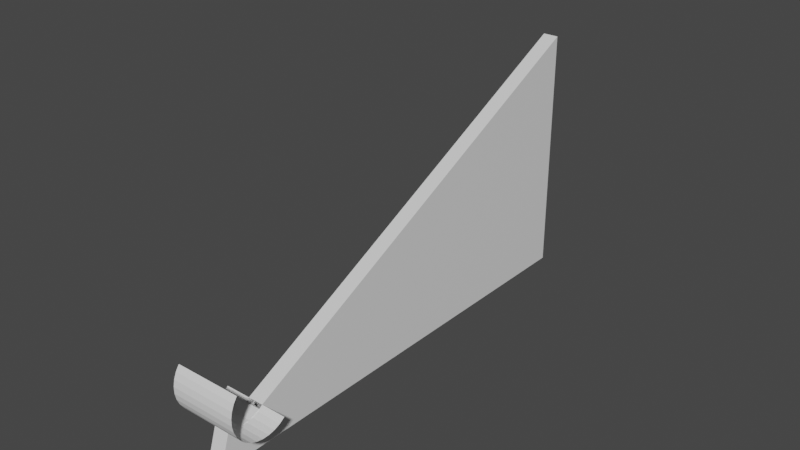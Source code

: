 # Source: curve-follow-test.blend  (saved by Blender 3.2.14; exported with 4.5.12 LTS)
import bpy
from mathutils import Matrix  # noqa: F401  (used for matrix-valued properties, if any)

bpy.ops.wm.read_factory_settings(use_empty=True)
scene = bpy.context.scene
scene.name = 'Scene'

# ---- collections
col_collection = bpy.data.collections.new('Collection'); scene.collection.children.link(col_collection)

# ---- materials (node trees are filled in below, after node groups)
mat_material = bpy.data.materials.new('Material')
mat_material.alpha_threshold = 0.0
mat_material.use_transparent_shadow = False
mat_material.line_color = (0.0, 0.0, 0.0, 1.0)

# ---- material node trees
mat_material.use_nodes = True; mat_material.node_tree.nodes.clear()
_N = mat_material.node_tree.nodes; _L = mat_material.node_tree.links
n0 = _N.new('ShaderNodeOutputMaterial'); n0.name = 'Material Output'; n0.location = (300, 300)
n1 = _N.new('ShaderNodeBsdfPrincipled'); n1.name = 'Principled BSDF'; n1.location = (10, 300)
n1.distribution = 'GGX'
n1.subsurface_method = 'RANDOM_WALK_SKIN'
n1.inputs[2].default_value = 0.4
n1.inputs[3].default_value = 1.45
n1.inputs[27].default_value = (0.0, 0.0, 0.0, 1.0)
n1.inputs[28].default_value = 1.0
_L.new(n1.outputs[0], n0.inputs[0])
n0.is_active_output = True

# ---- world
world_world = bpy.data.worlds.new('World'); scene.world = world_world
world_world.use_nodes = True; world_world.node_tree.nodes.clear()
_N = world_world.node_tree.nodes; _L = world_world.node_tree.links
n0 = _N.new('ShaderNodeOutputWorld'); n0.name = 'World Output'; n0.location = (300, 300)
n1 = _N.new('ShaderNodeBackground'); n1.name = 'Background'; n1.location = (10, 300)
n1.inputs[0].default_value = (0.05088, 0.05088, 0.05088, 1.0)
_L.new(n1.outputs[0], n0.inputs[0])
n0.is_active_output = True
world_world.color = (0.05088, 0.05088, 0.05088)
world_world.use_sun_shadow = False
world_world.sun_shadow_jitter_overblur = 0.0

# ---- meshes
me_cube = bpy.data.meshes.new('Cube')
me_cube.from_pydata([(1.0, 51.54, 25.95), (1.0, 51.54, -6.052), (1.0, -8.46, -4.052), (1.0, -8.46, -6.052), (-1.0, 51.54, 25.95), (-1.0, 51.54, -6.052), (-1.0, -8.46, -4.052), (-1.0, -8.46, -6.052), (0.6667, -8.46, -4.052), (0.3333, -8.46, -4.052), (-3.291e-08, -8.46, -4.052), (-0.3333, -8.46, -4.052), (-0.6667, -8.46, -4.052), (1.0, 41.54, 20.95), (1.0, 31.54, 15.95), (1.0, 21.54, 10.95), (1.0, 11.54, 5.948), (1.0, 1.54, 0.9478), (-1.0, 1.54, 0.9478), (-1.0, 11.54, 5.948), (-1.0, 21.54, 10.95), (-1.0, 31.54, 15.95), (-1.0, 41.54, 20.95), (-0.6667, 51.54, 25.95), (-0.3333, 51.54, 25.95), (2.669e-08, 51.54, 25.95), (0.3333, 51.54, 25.95), (0.6667, 51.54, 25.95), (0.6667, 41.54, 20.95), (0.6667, 31.54, 15.95), (0.6667, 21.54, 10.95), (0.6667, 11.54, 5.948), (0.6667, 1.54, 0.9478), (0.3333, 41.54, 20.95), (0.3333, 31.54, 15.95), (0.3333, 21.54, 10.95), (0.3333, 11.54, 5.948), (0.3333, 1.54, 0.9478), (1.676e-08, 41.54, 20.95), (6.822e-09, 31.54, 15.95), (-3.113e-09, 21.54, 10.95), (-1.305e-08, 11.54, 5.948), (-2.298e-08, 1.54, 0.9478), (-0.3333, 41.54, 20.95), (-0.3333, 31.54, 15.95), (-0.3333, 21.54, 10.95), (-0.3333, 11.54, 5.948), (-0.3333, 1.54, 0.9478), (-0.6667, 41.54, 20.95), (-0.6667, 31.54, 15.95), (-0.6667, 21.54, 10.95), (-0.6667, 11.54, 5.948), (-0.6667, 1.54, 0.9478), (-0.7143, -8.46, -4.052), (-0.7619, -8.46, -4.052), (-0.8095, -8.46, -4.052), (-0.8571, -8.46, -4.052), (-0.9048, -8.46, -4.052), (-0.9524, -8.46, -4.052), (1.0, 0.1119, 0.2335), (1.0, -1.317, -0.4808), (1.0, -2.745, -1.195), (1.0, -4.174, -1.909), (1.0, -5.602, -2.624), (1.0, -7.031, -3.338), (0.9524, -8.46, -4.052), (0.9048, -8.46, -4.052), (0.8571, -8.46, -4.052), (0.8095, -8.46, -4.052), (0.7619, -8.46, -4.052), (0.7143, -8.46, -4.052), (0.619, -8.46, -4.052), (0.5714, -8.46, -4.052), (0.5238, -8.46, -4.052), (0.4762, -8.46, -4.052), (0.4286, -8.46, -4.052), (0.381, -8.46, -4.052), (0.2857, -8.46, -4.052), (0.2381, -8.46, -4.052), (0.1905, -8.46, -4.052), (0.1429, -8.46, -4.052), (0.09524, -8.46, -4.052), (0.04762, -8.46, -4.052), (-0.04762, -8.46, -4.052), (-0.09524, -8.46, -4.052), (-0.1429, -8.46, -4.052), (-0.1905, -8.46, -4.052), (-0.2381, -8.46, -4.052), (-0.2857, -8.46, -4.052), (-0.381, -8.46, -4.052), (-0.4286, -8.46, -4.052), (-0.4762, -8.46, -4.052), (-0.5238, -8.46, -4.052), (-0.5714, -8.46, -4.052), (-0.619, -8.46, -4.052), (-1.0, -7.031, -3.338), (-1.0, -5.602, -2.624), (-1.0, -4.174, -1.909), (-1.0, -2.745, -1.195), (-1.0, -1.317, -0.4808), (-1.0, 0.1119, 0.2335), (0.6667, 0.1119, 0.2335), (0.6667, -1.317, -0.4808), (0.6667, -2.745, -1.195), (0.6667, -4.174, -1.909), (0.6667, -5.602, -2.624), (0.6667, -7.031, -3.338), (0.3333, 0.1119, 0.2335), (0.3333, -1.317, -0.4808), (0.3333, -2.745, -1.195), (0.3333, -4.174, -1.909), (0.3333, -5.602, -2.624), (0.3333, -7.031, -3.338), (-2.44e-08, 0.1119, 0.2335), (-2.582e-08, -1.317, -0.4808), (-2.724e-08, -2.745, -1.195), (-2.866e-08, -4.174, -1.909), (-3.008e-08, -5.602, -2.624), (-3.15e-08, -7.031, -3.338), (-0.3333, 0.1119, 0.2335), (-0.3333, -1.317, -0.4808), (-0.3333, -2.745, -1.195), (-0.3333, -4.174, -1.909), (-0.3333, -5.602, -2.624), (-0.3333, -7.031, -3.338), (-0.6667, 0.1119, 0.2335), (-0.6667, -1.317, -0.4808), (-0.6667, -2.745, -1.195), (-0.6667, -4.174, -1.909), (-0.6667, -5.602, -2.624), (-0.6667, -7.031, -3.338), (0.7143, 1.54, 0.9478), (0.7619, 1.54, 0.9478), (0.8095, 1.54, 0.9478), (0.8571, 1.54, 0.9478), (0.9048, 1.54, 0.9478), (0.9524, 1.54, 0.9478), (0.381, 1.54, 0.9478), (0.4286, 1.54, 0.9478), (0.4762, 1.54, 0.9478), (0.5238, 1.54, 0.9478), (0.5714, 1.54, 0.9478), (0.619, 1.54, 0.9478), (0.04762, 1.54, 0.9478), (0.09524, 1.54, 0.9478), (0.1429, 1.54, 0.9478), (0.1905, 1.54, 0.9478), (0.2381, 1.54, 0.9478), (0.2857, 1.54, 0.9478), (-0.2857, 1.54, 0.9478), (-0.2381, 1.54, 0.9478), (-0.1905, 1.54, 0.9478), (-0.1429, 1.54, 0.9478), (-0.09524, 1.54, 0.9478), (-0.04762, 1.54, 0.9478), (-0.619, 1.54, 0.9478), (-0.5714, 1.54, 0.9478), (-0.5238, 1.54, 0.9478), (-0.4762, 1.54, 0.9478), (-0.4286, 1.54, 0.9478), (-0.381, 1.54, 0.9478), (-0.9524, 1.54, 0.9478), (-0.9048, 1.54, 0.9478), (-0.8571, 1.54, 0.9478), (-0.8095, 1.54, 0.9478), (-0.7619, 1.54, 0.9478), (-0.7143, 1.54, 0.9478), (-0.381, 0.1119, 0.2335), (-0.381, -1.317, -0.4808), (-0.381, -2.745, -1.195), (-0.381, -4.174, -1.909), (-0.381, -5.602, -2.624), (-0.381, -7.031, -3.338), (-0.4286, 0.1119, 0.2335), (-0.4286, -1.317, -0.4808), (-0.4286, -2.745, -1.195), (-0.4286, -4.174, -1.909), (-0.4286, -5.602, -2.624), (-0.4286, -7.031, -3.338), (-0.4762, 0.1119, 0.2335), (-0.4762, -1.317, -0.4808), (-0.4762, -2.745, -1.195), (-0.4762, -4.174, -1.909), (-0.4762, -5.602, -2.624), (-0.4762, -7.031, -3.338), (-0.5238, 0.1119, 0.2335), (-0.5238, -1.317, -0.4808), (-0.5238, -2.745, -1.195), (-0.5238, -4.174, -1.909), (-0.5238, -5.602, -2.624), (-0.5238, -7.031, -3.338), (-0.5714, 0.1119, 0.2335), (-0.5714, -1.317, -0.4808), (-0.5714, -2.745, -1.195), (-0.5714, -4.174, -1.909), (-0.5714, -5.602, -2.624), (-0.5714, -7.031, -3.338), (-0.619, 0.1119, 0.2335), (-0.619, -1.317, -0.4808), (-0.619, -2.745, -1.195), (-0.619, -4.174, -1.909), (-0.619, -5.602, -2.624), (-0.619, -7.031, -3.338), (-0.04762, 0.1119, 0.2335), (-0.04762, -1.317, -0.4808), (-0.04762, -2.745, -1.195), (-0.04762, -4.174, -1.909), (-0.04762, -5.602, -2.624), (-0.04762, -7.031, -3.338), (-0.09524, 0.1119, 0.2335), (-0.09524, -1.317, -0.4808), (-0.09524, -2.745, -1.195), (-0.09524, -4.174, -1.909), (-0.09524, -5.602, -2.624), (-0.09524, -7.031, -3.338), (-0.1429, 0.1119, 0.2335), (-0.1429, -1.317, -0.4808), (-0.1429, -2.745, -1.195), (-0.1429, -4.174, -1.909), (-0.1429, -5.602, -2.624), (-0.1429, -7.031, -3.338), (-0.1905, 0.1119, 0.2335), (-0.1905, -1.317, -0.4808), (-0.1905, -2.745, -1.195), (-0.1905, -4.174, -1.909), (-0.1905, -5.602, -2.624), (-0.1905, -7.031, -3.338), (-0.2381, 0.1119, 0.2335), (-0.2381, -1.317, -0.4808), (-0.2381, -2.745, -1.195), (-0.2381, -4.174, -1.909), (-0.2381, -5.602, -2.624), (-0.2381, -7.031, -3.338), (-0.2857, 0.1119, 0.2335), (-0.2857, -1.317, -0.4808), (-0.2857, -2.745, -1.195), (-0.2857, -4.174, -1.909), (-0.2857, -5.602, -2.624), (-0.2857, -7.031, -3.338), (0.2857, 0.1119, 0.2335), (0.2857, -1.317, -0.4808), (0.2857, -2.745, -1.195), (0.2857, -4.174, -1.909), (0.2857, -5.602, -2.624), (0.2857, -7.031, -3.338), (0.2381, 0.1119, 0.2335), (0.2381, -1.317, -0.4808), (0.2381, -2.745, -1.195), (0.2381, -4.174, -1.909), (0.2381, -5.602, -2.624), (0.2381, -7.031, -3.338), (0.1905, 0.1119, 0.2335), (0.1905, -1.317, -0.4808), (0.1905, -2.745, -1.195), (0.1905, -4.174, -1.909), (0.1905, -5.602, -2.624), (0.1905, -7.031, -3.338), (0.1429, 0.1119, 0.2335), (0.1429, -1.317, -0.4808), (0.1429, -2.745, -1.195), (0.1429, -4.174, -1.909), (0.1429, -5.602, -2.624), (0.1429, -7.031, -3.338), (0.09524, 0.1119, 0.2335), (0.09524, -1.317, -0.4808), (0.09524, -2.745, -1.195), (0.09524, -4.174, -1.909), (0.09524, -5.602, -2.624), (0.09524, -7.031, -3.338), (0.04762, 0.1119, 0.2335), (0.04762, -1.317, -0.4808), (0.04762, -2.745, -1.195), (0.04762, -4.174, -1.909), (0.04762, -5.602, -2.624), (0.04762, -7.031, -3.338), (0.619, 0.1119, 0.2335), (0.619, -1.317, -0.4808), (0.619, -2.745, -1.195), (0.619, -4.174, -1.909), (0.619, -5.602, -2.624), (0.619, -7.031, -3.338), (0.5714, 0.1119, 0.2335), (0.5714, -1.317, -0.4808), (0.5714, -2.745, -1.195), (0.5714, -4.174, -1.909), (0.5714, -5.602, -2.624), (0.5714, -7.031, -3.338), (0.5238, 0.1119, 0.2335), (0.5238, -1.317, -0.4808), (0.5238, -2.745, -1.195), (0.5238, -4.174, -1.909), (0.5238, -5.602, -2.624), (0.5238, -7.031, -3.338), (0.4762, 0.1119, 0.2335), (0.4762, -1.317, -0.4808), (0.4762, -2.745, -1.195), (0.4762, -4.174, -1.909), (0.4762, -5.602, -2.624), (0.4762, -7.031, -3.338), (0.4286, 0.1119, 0.2335), (0.4286, -1.317, -0.4808), (0.4286, -2.745, -1.195), (0.4286, -4.174, -1.909), (0.4286, -5.602, -2.624), (0.4286, -7.031, -3.338), (0.381, 0.1119, 0.2335), (0.381, -1.317, -0.4808), (0.381, -2.745, -1.195), (0.381, -4.174, -1.909), (0.381, -5.602, -2.624), (0.381, -7.031, -3.338), (0.9524, 0.1119, 0.2335), (0.9524, -1.317, -0.4808), (0.9524, -2.745, -1.195), (0.9524, -4.174, -1.909), (0.9524, -5.602, -2.624), (0.9524, -7.031, -3.338), (0.9048, 0.1119, 0.2335), (0.9048, -1.317, -0.4808), (0.9048, -2.745, -1.195), (0.9048, -4.174, -1.909), (0.9048, -5.602, -2.624), (0.9048, -7.031, -3.338), (0.8571, 0.1119, 0.2335), (0.8571, -1.317, -0.4808), (0.8571, -2.745, -1.195), (0.8571, -4.174, -1.909), (0.8571, -5.602, -2.624), (0.8571, -7.031, -3.338), (0.8095, 0.1119, 0.2335), (0.8095, -1.317, -0.4808), (0.8095, -2.745, -1.195), (0.8095, -4.174, -1.909), (0.8095, -5.602, -2.624), (0.8095, -7.031, -3.338), (0.7619, 0.1119, 0.2335), (0.7619, -1.317, -0.4808), (0.7619, -2.745, -1.195), (0.7619, -4.174, -1.909), (0.7619, -5.602, -2.624), (0.7619, -7.031, -3.338), (0.7143, 0.1119, 0.2335), (0.7143, -1.317, -0.4808), (0.7143, -2.745, -1.195), (0.7143, -4.174, -1.909), (0.7143, -5.602, -2.624), (0.7143, -7.031, -3.338), (-0.7143, 0.1119, 0.2335), (-0.7143, -1.317, -0.4808), (-0.7143, -2.745, -1.195), (-0.7143, -4.174, -1.909), (-0.7143, -5.602, -2.624), (-0.7143, -7.031, -3.338), (-0.7619, 0.1119, 0.2335), (-0.7619, -1.317, -0.4808), (-0.7619, -2.745, -1.195), (-0.7619, -4.174, -1.909), (-0.7619, -5.602, -2.624), (-0.7619, -7.031, -3.338), (-0.8095, 0.1119, 0.2335), (-0.8095, -1.317, -0.4808), (-0.8095, -2.745, -1.195), (-0.8095, -4.174, -1.909), (-0.8095, -5.602, -2.624), (-0.8095, -7.031, -3.338), (-0.8571, 0.1119, 0.2335), (-0.8571, -1.317, -0.4808), (-0.8571, -2.745, -1.195), (-0.8571, -4.174, -1.909), (-0.8571, -5.602, -2.624), (-0.8571, -7.031, -3.338), (-0.9048, 0.1119, 0.2335), (-0.9048, -1.317, -0.4808), (-0.9048, -2.745, -1.195), (-0.9048, -4.174, -1.909), (-0.9048, -5.602, -2.624), (-0.9048, -7.031, -3.338), (-0.9524, 0.1119, 0.2335), (-0.9524, -1.317, -0.4808), (-0.9524, -2.745, -1.195), (-0.9524, -4.174, -1.909), (-0.9524, -5.602, -2.624), (-0.9524, -7.031, -3.338)], [], [(382, 95, 6, 58), (3, 2, 65, 66, 67, 68, 69, 70, 8, 71, 72, 73, 74, 75, 76, 9, 77, 78, 79, 80, 81, 82, 10, 83, 84, 85, 86, 87, 88, 11, 89, 90, 91, 92, 93, 94, 12, 53, 54, 55, 56, 57, 58, 6, 7), (7, 6, 95, 96, 97, 98, 99, 100, 18, 19, 20, 21, 22, 4, 5), (5, 1, 3, 7), (1, 0, 13, 14, 15, 16, 17, 59, 60, 61, 62, 63, 64, 2, 3), (5, 4, 23, 24, 25, 26, 27, 0, 1), (346, 106, 8, 70), (310, 112, 9, 76), (274, 118, 10, 82), (238, 124, 11, 88), (202, 130, 12, 94), (0, 27, 28, 13), (13, 28, 29, 14), (14, 29, 30, 15), (15, 30, 31, 16), (16, 31, 32, 131, 132, 133, 134, 135, 136, 17), (27, 26, 33, 28), (28, 33, 34, 29), (29, 34, 35, 30), (30, 35, 36, 31), (31, 36, 37, 137, 138, 139, 140, 141, 142, 32), (26, 25, 38, 33), (33, 38, 39, 34), (34, 39, 40, 35), (35, 40, 41, 36), (36, 41, 42, 143, 144, 145, 146, 147, 148, 37), (25, 24, 43, 38), (38, 43, 44, 39), (39, 44, 45, 40), (40, 45, 46, 41), (41, 46, 47, 149, 150, 151, 152, 153, 154, 42), (24, 23, 48, 43), (43, 48, 49, 44), (44, 49, 50, 45), (45, 50, 51, 46), (46, 51, 52, 155, 156, 157, 158, 159, 160, 47), (23, 4, 22, 48), (48, 22, 21, 49), (49, 21, 20, 50), (50, 20, 19, 51), (51, 19, 18, 161, 162, 163, 164, 165, 166, 52), (124, 172, 89, 11), (172, 178, 90, 89), (178, 184, 91, 90), (184, 190, 92, 91), (190, 196, 93, 92), (196, 202, 94, 93), (47, 160, 167, 119), (119, 167, 168, 120), (120, 168, 169, 121), (121, 169, 170, 122), (122, 170, 171, 123), (123, 171, 172, 124), (160, 159, 173, 167), (167, 173, 174, 168), (168, 174, 175, 169), (169, 175, 176, 170), (170, 176, 177, 171), (171, 177, 178, 172), (159, 158, 179, 173), (173, 179, 180, 174), (174, 180, 181, 175), (175, 181, 182, 176), (176, 182, 183, 177), (177, 183, 184, 178), (158, 157, 185, 179), (179, 185, 186, 180), (180, 186, 187, 181), (181, 187, 188, 182), (182, 188, 189, 183), (183, 189, 190, 184), (157, 156, 191, 185), (185, 191, 192, 186), (186, 192, 193, 187), (187, 193, 194, 188), (188, 194, 195, 189), (189, 195, 196, 190), (156, 155, 197, 191), (191, 197, 198, 192), (192, 198, 199, 193), (193, 199, 200, 194), (194, 200, 201, 195), (195, 201, 202, 196), (155, 52, 125, 197), (197, 125, 126, 198), (198, 126, 127, 199), (199, 127, 128, 200), (200, 128, 129, 201), (201, 129, 130, 202), (118, 208, 83, 10), (208, 214, 84, 83), (214, 220, 85, 84), (220, 226, 86, 85), (226, 232, 87, 86), (232, 238, 88, 87), (42, 154, 203, 113), (113, 203, 204, 114), (114, 204, 205, 115), (115, 205, 206, 116), (116, 206, 207, 117), (117, 207, 208, 118), (154, 153, 209, 203), (203, 209, 210, 204), (204, 210, 211, 205), (205, 211, 212, 206), (206, 212, 213, 207), (207, 213, 214, 208), (153, 152, 215, 209), (209, 215, 216, 210), (210, 216, 217, 211), (211, 217, 218, 212), (212, 218, 219, 213), (213, 219, 220, 214), (152, 151, 221, 215), (215, 221, 222, 216), (216, 222, 223, 217), (217, 223, 224, 218), (218, 224, 225, 219), (219, 225, 226, 220), (151, 150, 227, 221), (221, 227, 228, 222), (222, 228, 229, 223), (223, 229, 230, 224), (224, 230, 231, 225), (225, 231, 232, 226), (150, 149, 233, 227), (227, 233, 234, 228), (228, 234, 235, 229), (229, 235, 236, 230), (230, 236, 237, 231), (231, 237, 238, 232), (149, 47, 119, 233), (233, 119, 120, 234), (234, 120, 121, 235), (235, 121, 122, 236), (236, 122, 123, 237), (237, 123, 124, 238), (112, 244, 77, 9), (244, 250, 78, 77), (250, 256, 79, 78), (256, 262, 80, 79), (262, 268, 81, 80), (268, 274, 82, 81), (37, 148, 239, 107), (107, 239, 240, 108), (108, 240, 241, 109), (109, 241, 242, 110), (110, 242, 243, 111), (111, 243, 244, 112), (148, 147, 245, 239), (239, 245, 246, 240), (240, 246, 247, 241), (241, 247, 248, 242), (242, 248, 249, 243), (243, 249, 250, 244), (147, 146, 251, 245), (245, 251, 252, 246), (246, 252, 253, 247), (247, 253, 254, 248), (248, 254, 255, 249), (249, 255, 256, 250), (146, 145, 257, 251), (251, 257, 258, 252), (252, 258, 259, 253), (253, 259, 260, 254), (254, 260, 261, 255), (255, 261, 262, 256), (145, 144, 263, 257), (257, 263, 264, 258), (258, 264, 265, 259), (259, 265, 266, 260), (260, 266, 267, 261), (261, 267, 268, 262), (144, 143, 269, 263), (263, 269, 270, 264), (264, 270, 271, 265), (265, 271, 272, 266), (266, 272, 273, 267), (267, 273, 274, 268), (143, 42, 113, 269), (269, 113, 114, 270), (270, 114, 115, 271), (271, 115, 116, 272), (272, 116, 117, 273), (273, 117, 118, 274), (106, 280, 71, 8), (280, 286, 72, 71), (286, 292, 73, 72), (292, 298, 74, 73), (298, 304, 75, 74), (304, 310, 76, 75), (32, 142, 275, 101), (101, 275, 276, 102), (102, 276, 277, 103), (103, 277, 278, 104), (104, 278, 279, 105), (105, 279, 280, 106), (142, 141, 281, 275), (275, 281, 282, 276), (276, 282, 283, 277), (277, 283, 284, 278), (278, 284, 285, 279), (279, 285, 286, 280), (141, 140, 287, 281), (281, 287, 288, 282), (282, 288, 289, 283), (283, 289, 290, 284), (284, 290, 291, 285), (285, 291, 292, 286), (140, 139, 293, 287), (287, 293, 294, 288), (288, 294, 295, 289), (289, 295, 296, 290), (290, 296, 297, 291), (291, 297, 298, 292), (139, 138, 299, 293), (293, 299, 300, 294), (294, 300, 301, 295), (295, 301, 302, 296), (296, 302, 303, 297), (297, 303, 304, 298), (138, 137, 305, 299), (299, 305, 306, 300), (300, 306, 307, 301), (301, 307, 308, 302), (302, 308, 309, 303), (303, 309, 310, 304), (137, 37, 107, 305), (305, 107, 108, 306), (306, 108, 109, 307), (307, 109, 110, 308), (308, 110, 111, 309), (309, 111, 112, 310), (64, 316, 65, 2), (316, 322, 66, 65), (322, 328, 67, 66), (328, 334, 68, 67), (334, 340, 69, 68), (340, 346, 70, 69), (17, 136, 311, 59), (59, 311, 312, 60), (60, 312, 313, 61), (61, 313, 314, 62), (62, 314, 315, 63), (63, 315, 316, 64), (136, 135, 317, 311), (311, 317, 318, 312), (312, 318, 319, 313), (313, 319, 320, 314), (314, 320, 321, 315), (315, 321, 322, 316), (135, 134, 323, 317), (317, 323, 324, 318), (318, 324, 325, 319), (319, 325, 326, 320), (320, 326, 327, 321), (321, 327, 328, 322), (134, 133, 329, 323), (323, 329, 330, 324), (324, 330, 331, 325), (325, 331, 332, 326), (326, 332, 333, 327), (327, 333, 334, 328), (133, 132, 335, 329), (329, 335, 336, 330), (330, 336, 337, 331), (331, 337, 338, 332), (332, 338, 339, 333), (333, 339, 340, 334), (132, 131, 341, 335), (335, 341, 342, 336), (336, 342, 343, 337), (337, 343, 344, 338), (338, 344, 345, 339), (339, 345, 346, 340), (131, 32, 101, 341), (341, 101, 102, 342), (342, 102, 103, 343), (343, 103, 104, 344), (344, 104, 105, 345), (345, 105, 106, 346), (130, 352, 53, 12), (352, 358, 54, 53), (358, 364, 55, 54), (364, 370, 56, 55), (370, 376, 57, 56), (376, 382, 58, 57), (52, 166, 347, 125), (125, 347, 348, 126), (126, 348, 349, 127), (127, 349, 350, 128), (128, 350, 351, 129), (129, 351, 352, 130), (166, 165, 353, 347), (347, 353, 354, 348), (348, 354, 355, 349), (349, 355, 356, 350), (350, 356, 357, 351), (351, 357, 358, 352), (165, 164, 359, 353), (353, 359, 360, 354), (354, 360, 361, 355), (355, 361, 362, 356), (356, 362, 363, 357), (357, 363, 364, 358), (164, 163, 365, 359), (359, 365, 366, 360), (360, 366, 367, 361), (361, 367, 368, 362), (362, 368, 369, 363), (363, 369, 370, 364), (163, 162, 371, 365), (365, 371, 372, 366), (366, 372, 373, 367), (367, 373, 374, 368), (368, 374, 375, 369), (369, 375, 376, 370), (162, 161, 377, 371), (371, 377, 378, 372), (372, 378, 379, 373), (373, 379, 380, 374), (374, 380, 381, 375), (375, 381, 382, 376), (161, 18, 100, 377), (377, 100, 99, 378), (378, 99, 98, 379), (379, 98, 97, 380), (380, 97, 96, 381), (381, 96, 95, 382)])
_uv = me_cube.uv_layers.new(name='UVMap')
_uv.uv.foreach_set('vector', [0.869, 0.744, 0.875, 0.744, 0.875, 0.75, 0.869, 0.75, 0.375, 0.75, 0.625, 0.75, 0.625, 0.756, 0.625, 0.7619, 0.625, 0.7679, 0.625, 0.7738, 0.625, 0.7798, 0.625, 0.7857, 0.625, 0.7917, 0.625, 0.7976, 0.625, 0.8036, 0.625, 0.8095, 0.625, 0.8155, 0.625, 0.8214, 0.625, 0.8274, 0.625, 0.8333, 0.625, 0.8393, 0.625, 0.8452, 0.625, 0.8512, 0.625, 0.8571, 0.625, 0.8631, 0.625, 0.869, 0.625, 0.875, 0.625, 0.881, 0.625, 0.8869, 0.625, 0.8929, 0.625, 0.8988, 0.625, 0.9048, 0.625, 0.9107, 0.625, 0.9167, 0.625, 0.9226, 0.625, 0.9286, 0.625, 0.9345, 0.625, 0.9405, 0.625, 0.9464, 0.625, 0.9524, 0.625, 0.9583, 0.625, 0.9643, 0.625, 0.9702, 0.625, 0.9762, 0.625, 0.9821, 0.625, 0.9881, 0.625, 0.994, 0.625, 1.0, 0.375, 1.0, 0.375, 0.0, 0.625, 0.0, 0.625, 0.005952, 0.625, 0.0119, 0.625, 0.01786, 0.625, 0.02381, 0.625, 0.02976, 0.625, 0.03571, 0.625, 0.04167, 0.625, 0.08333, 0.625, 0.125, 0.625, 0.1667, 0.625, 0.2083, 0.625, 0.25, 0.375, 0.25, 0.125, 0.5, 0.375, 0.5, 0.375, 0.75, 0.125, 0.75, 0.375, 0.5, 0.625, 0.5, 0.625, 0.5417, 0.625, 0.5833, 0.625, 0.625, 0.625, 0.6667, 0.625, 0.7083, 0.625, 0.7143, 0.625, 0.7202, 0.625, 0.7262, 0.625, 0.7321, 0.625, 0.7381, 0.625, 0.744, 0.625, 0.75, 0.375, 0.75, 0.375, 0.25, 0.625, 0.25, 0.625, 0.2917, 0.625, 0.3333, 0.625, 0.375, 0.625, 0.4167, 0.625, 0.4583, 0.625, 0.5, 0.375, 0.5, 0.6607, 0.744, 0.6667, 0.744, 0.6667, 0.75, 0.6607, 0.75, 0.7024, 0.744, 0.7083, 0.744, 0.7083, 0.75, 0.7024, 0.75, 0.744, 0.744, 0.75, 0.744, 0.75, 0.75, 0.744, 0.75, 0.7857, 0.744, 0.7917, 0.744, 0.7917, 0.75, 0.7857, 0.75, 0.8274, 0.744, 0.8333, 0.744, 0.8333, 0.75, 0.8274, 0.75, 0.625, 0.5, 0.6667, 0.5, 0.6667, 0.5417, 0.625, 0.5417, 0.625, 0.5417, 0.6667, 0.5417, 0.6667, 0.5833, 0.625, 0.5833, 0.625, 0.5833, 0.6667, 0.5833, 0.6667, 0.625, 0.625, 0.625, 0.625, 0.625, 0.6667, 0.625, 0.6667, 0.6667, 0.625, 0.6667, 0.625, 0.6667, 0.6667, 0.6667, 0.6667, 0.7083, 0.6607, 0.7083, 0.6548, 0.7083, 0.6488, 0.7083, 0.6429, 0.7083, 0.6369, 0.7083, 0.631, 0.7083, 0.625, 0.7083, 0.6667, 0.5, 0.7083, 0.5, 0.7083, 0.5417, 0.6667, 0.5417, 0.6667, 0.5417, 0.7083, 0.5417, 0.7083, 0.5833, 0.6667, 0.5833, 0.6667, 0.5833, 0.7083, 0.5833, 0.7083, 0.625, 0.6667, 0.625, 0.6667, 0.625, 0.7083, 0.625, 0.7083, 0.6667, 0.6667, 0.6667, 0.6667, 0.6667, 0.7083, 0.6667, 0.7083, 0.7083, 0.7024, 0.7083, 0.6964, 0.7083, 0.6905, 0.7083, 0.6845, 0.7083, 0.6786, 0.7083, 0.6726, 0.7083, 0.6667, 0.7083, 0.7083, 0.5, 0.75, 0.5, 0.75, 0.5417, 0.7083, 0.5417, 0.7083, 0.5417, 0.75, 0.5417, 0.75, 0.5833, 0.7083, 0.5833, 0.7083, 0.5833, 0.75, 0.5833, 0.75, 0.625, 0.7083, 0.625, 0.7083, 0.625, 0.75, 0.625, 0.75, 0.6667, 0.7083, 0.6667, 0.7083, 0.6667, 0.75, 0.6667, 0.75, 0.7083, 0.744, 0.7083, 0.7381, 0.7083, 0.7321, 0.7083, 0.7262, 0.7083, 0.7202, 0.7083, 0.7143, 0.7083, 0.7083, 0.7083, 0.75, 0.5, 0.7917, 0.5, 0.7917, 0.5417, 0.75, 0.5417, 0.75, 0.5417, 0.7917, 0.5417, 0.7917, 0.5833, 0.75, 0.5833, 0.75, 0.5833, 0.7917, 0.5833, 0.7917, 0.625, 0.75, 0.625, 0.75, 0.625, 0.7917, 0.625, 0.7917, 0.6667, 0.75, 0.6667, 0.75, 0.6667, 0.7917, 0.6667, 0.7917, 0.7083, 0.7857, 0.7083, 0.7798, 0.7083, 0.7738, 0.7083, 0.7679, 0.7083, 0.7619, 0.7083, 0.756, 0.7083, 0.75, 0.7083, 0.7917, 0.5, 0.8333, 0.5, 0.8333, 0.5417, 0.7917, 0.5417, 0.7917, 0.5417, 0.8333, 0.5417, 0.8333, 0.5833, 0.7917, 0.5833, 0.7917, 0.5833, 0.8333, 0.5833, 0.8333, 0.625, 0.7917, 0.625, 0.7917, 0.625, 0.8333, 0.625, 0.8333, 0.6667, 0.7917, 0.6667, 0.7917, 0.6667, 0.8333, 0.6667, 0.8333, 0.7083, 0.8274, 0.7083, 0.8214, 0.7083, 0.8155, 0.7083, 0.8095, 0.7083, 0.8036, 0.7083, 0.7976, 0.7083, 0.7917, 0.7083, 0.8333, 0.5, 0.875, 0.5, 0.875, 0.5417, 0.8333, 0.5417, 0.8333, 0.5417, 0.875, 0.5417, 0.875, 0.5833, 0.8333, 0.5833, 0.8333, 0.5833, 0.875, 0.5833, 0.875, 0.625, 0.8333, 0.625, 0.8333, 0.625, 0.875, 0.625, 0.875, 0.6667, 0.8333, 0.6667, 0.8333, 0.6667, 0.875, 0.6667, 0.875, 0.7083, 0.869, 0.7083, 0.8631, 0.7083, 0.8571, 0.7083, 0.8512, 0.7083, 0.8452, 0.7083, 0.8393, 0.7083, 0.8333, 0.7083, 0.7917, 0.744, 0.7976, 0.744, 0.7976, 0.75, 0.7917, 0.75, 0.7976, 0.744, 0.8036, 0.744, 0.8036, 0.75, 0.7976, 0.75, 0.8036, 0.744, 0.8095, 0.744, 0.8095, 0.75, 0.8036, 0.75, 0.8095, 0.744, 0.8155, 0.744, 0.8155, 0.75, 0.8095, 0.75, 0.8155, 0.744, 0.8214, 0.744, 0.8214, 0.75, 0.8155, 0.75, 0.8214, 0.744, 0.8274, 0.744, 0.8274, 0.75, 0.8214, 0.75, 0.7917, 0.7083, 0.7976, 0.7083, 0.7976, 0.7143, 0.7917, 0.7143, 0.7917, 0.7143, 0.7976, 0.7143, 0.7976, 0.7202, 0.7917, 0.7202, 0.7917, 0.7202, 0.7976, 0.7202, 0.7976, 0.7262, 0.7917, 0.7262, 0.7917, 0.7262, 0.7976, 0.7262, 0.7976, 0.7321, 0.7917, 0.7321, 0.7917, 0.7321, 0.7976, 0.7321, 0.7976, 0.7381, 0.7917, 0.7381, 0.7917, 0.7381, 0.7976, 0.7381, 0.7976, 0.744, 0.7917, 0.744, 0.7976, 0.7083, 0.8036, 0.7083, 0.8036, 0.7143, 0.7976, 0.7143, 0.7976, 0.7143, 0.8036, 0.7143, 0.8036, 0.7202, 0.7976, 0.7202, 0.7976, 0.7202, 0.8036, 0.7202, 0.8036, 0.7262, 0.7976, 0.7262, 0.7976, 0.7262, 0.8036, 0.7262, 0.8036, 0.7321, 0.7976, 0.7321, 0.7976, 0.7321, 0.8036, 0.7321, 0.8036, 0.7381, 0.7976, 0.7381, 0.7976, 0.7381, 0.8036, 0.7381, 0.8036, 0.744, 0.7976, 0.744, 0.8036, 0.7083, 0.8095, 0.7083, 0.8095, 0.7143, 0.8036, 0.7143, 0.8036, 0.7143, 0.8095, 0.7143, 0.8095, 0.7202, 0.8036, 0.7202, 0.8036, 0.7202, 0.8095, 0.7202, 0.8095, 0.7262, 0.8036, 0.7262, 0.8036, 0.7262, 0.8095, 0.7262, 0.8095, 0.7321, 0.8036, 0.7321, 0.8036, 0.7321, 0.8095, 0.7321, 0.8095, 0.7381, 0.8036, 0.7381, 0.8036, 0.7381, 0.8095, 0.7381, 0.8095, 0.744, 0.8036, 0.744, 0.8095, 0.7083, 0.8155, 0.7083, 0.8155, 0.7143, 0.8095, 0.7143, 0.8095, 0.7143, 0.8155, 0.7143, 0.8155, 0.7202, 0.8095, 0.7202, 0.8095, 0.7202, 0.8155, 0.7202, 0.8155, 0.7262, 0.8095, 0.7262, 0.8095, 0.7262, 0.8155, 0.7262, 0.8155, 0.7321, 0.8095, 0.7321, 0.8095, 0.7321, 0.8155, 0.7321, 0.8155, 0.7381, 0.8095, 0.7381, 0.8095, 0.7381, 0.8155, 0.7381, 0.8155, 0.744, 0.8095, 0.744, 0.8155, 0.7083, 0.8214, 0.7083, 0.8214, 0.7143, 0.8155, 0.7143, 0.8155, 0.7143, 0.8214, 0.7143, 0.8214, 0.7202, 0.8155, 0.7202, 0.8155, 0.7202, 0.8214, 0.7202, 0.8214, 0.7262, 0.8155, 0.7262, 0.8155, 0.7262, 0.8214, 0.7262, 0.8214, 0.7321, 0.8155, 0.7321, 0.8155, 0.7321, 0.8214, 0.7321, 0.8214, 0.7381, 0.8155, 0.7381, 0.8155, 0.7381, 0.8214, 0.7381, 0.8214, 0.744, 0.8155, 0.744, 0.8214, 0.7083, 0.8274, 0.7083, 0.8274, 0.7143, 0.8214, 0.7143, 0.8214, 0.7143, 0.8274, 0.7143, 0.8274, 0.7202, 0.8214, 0.7202, 0.8214, 0.7202, 0.8274, 0.7202, 0.8274, 0.7262, 0.8214, 0.7262, 0.8214, 0.7262, 0.8274, 0.7262, 0.8274, 0.7321, 0.8214, 0.7321, 0.8214, 0.7321, 0.8274, 0.7321, 0.8274, 0.7381, 0.8214, 0.7381, 0.8214, 0.7381, 0.8274, 0.7381, 0.8274, 0.744, 0.8214, 0.744, 0.8274, 0.7083, 0.8333, 0.7083, 0.8333, 0.7143, 0.8274, 0.7143, 0.8274, 0.7143, 0.8333, 0.7143, 0.8333, 0.7202, 0.8274, 0.7202, 0.8274, 0.7202, 0.8333, 0.7202, 0.8333, 0.7262, 0.8274, 0.7262, 0.8274, 0.7262, 0.8333, 0.7262, 0.8333, 0.7321, 0.8274, 0.7321, 0.8274, 0.7321, 0.8333, 0.7321, 0.8333, 0.7381, 0.8274, 0.7381, 0.8274, 0.7381, 0.8333, 0.7381, 0.8333, 0.744, 0.8274, 0.744, 0.75, 0.744, 0.756, 0.744, 0.756, 0.75, 0.75, 0.75, 0.756, 0.744, 0.7619, 0.744, 0.7619, 0.75, 0.756, 0.75, 0.7619, 0.744, 0.7679, 0.744, 0.7679, 0.75, 0.7619, 0.75, 0.7679, 0.744, 0.7738, 0.744, 0.7738, 0.75, 0.7679, 0.75, 0.7738, 0.744, 0.7798, 0.744, 0.7798, 0.75, 0.7738, 0.75, 0.7798, 0.744, 0.7857, 0.744, 0.7857, 0.75, 0.7798, 0.75, 0.75, 0.7083, 0.756, 0.7083, 0.756, 0.7143, 0.75, 0.7143, 0.75, 0.7143, 0.756, 0.7143, 0.756, 0.7202, 0.75, 0.7202, 0.75, 0.7202, 0.756, 0.7202, 0.756, 0.7262, 0.75, 0.7262, 0.75, 0.7262, 0.756, 0.7262, 0.756, 0.7321, 0.75, 0.7321, 0.75, 0.7321, 0.756, 0.7321, 0.756, 0.7381, 0.75, 0.7381, 0.75, 0.7381, 0.756, 0.7381, 0.756, 0.744, 0.75, 0.744, 0.756, 0.7083, 0.7619, 0.7083, 0.7619, 0.7143, 0.756, 0.7143, 0.756, 0.7143, 0.7619, 0.7143, 0.7619, 0.7202, 0.756, 0.7202, 0.756, 0.7202, 0.7619, 0.7202, 0.7619, 0.7262, 0.756, 0.7262, 0.756, 0.7262, 0.7619, 0.7262, 0.7619, 0.7321, 0.756, 0.7321, 0.756, 0.7321, 0.7619, 0.7321, 0.7619, 0.7381, 0.756, 0.7381, 0.756, 0.7381, 0.7619, 0.7381, 0.7619, 0.744, 0.756, 0.744, 0.7619, 0.7083, 0.7679, 0.7083, 0.7679, 0.7143, 0.7619, 0.7143, 0.7619, 0.7143, 0.7679, 0.7143, 0.7679, 0.7202, 0.7619, 0.7202, 0.7619, 0.7202, 0.7679, 0.7202, 0.7679, 0.7262, 0.7619, 0.7262, 0.7619, 0.7262, 0.7679, 0.7262, 0.7679, 0.7321, 0.7619, 0.7321, 0.7619, 0.7321, 0.7679, 0.7321, 0.7679, 0.7381, 0.7619, 0.7381, 0.7619, 0.7381, 0.7679, 0.7381, 0.7679, 0.744, 0.7619, 0.744, 0.7679, 0.7083, 0.7738, 0.7083, 0.7738, 0.7143, 0.7679, 0.7143, 0.7679, 0.7143, 0.7738, 0.7143, 0.7738, 0.7202, 0.7679, 0.7202, 0.7679, 0.7202, 0.7738, 0.7202, 0.7738, 0.7262, 0.7679, 0.7262, 0.7679, 0.7262, 0.7738, 0.7262, 0.7738, 0.7321, 0.7679, 0.7321, 0.7679, 0.7321, 0.7738, 0.7321, 0.7738, 0.7381, 0.7679, 0.7381, 0.7679, 0.7381, 0.7738, 0.7381, 0.7738, 0.744, 0.7679, 0.744, 0.7738, 0.7083, 0.7798, 0.7083, 0.7798, 0.7143, 0.7738, 0.7143, 0.7738, 0.7143, 0.7798, 0.7143, 0.7798, 0.7202, 0.7738, 0.7202, 0.7738, 0.7202, 0.7798, 0.7202, 0.7798, 0.7262, 0.7738, 0.7262, 0.7738, 0.7262, 0.7798, 0.7262, 0.7798, 0.7321, 0.7738, 0.7321, 0.7738, 0.7321, 0.7798, 0.7321, 0.7798, 0.7381, 0.7738, 0.7381, 0.7738, 0.7381, 0.7798, 0.7381, 0.7798, 0.744, 0.7738, 0.744, 0.7798, 0.7083, 0.7857, 0.7083, 0.7857, 0.7143, 0.7798, 0.7143, 0.7798, 0.7143, 0.7857, 0.7143, 0.7857, 0.7202, 0.7798, 0.7202, 0.7798, 0.7202, 0.7857, 0.7202, 0.7857, 0.7262, 0.7798, 0.7262, 0.7798, 0.7262, 0.7857, 0.7262, 0.7857, 0.7321, 0.7798, 0.7321, 0.7798, 0.7321, 0.7857, 0.7321, 0.7857, 0.7381, 0.7798, 0.7381, 0.7798, 0.7381, 0.7857, 0.7381, 0.7857, 0.744, 0.7798, 0.744, 0.7857, 0.7083, 0.7917, 0.7083, 0.7917, 0.7143, 0.7857, 0.7143, 0.7857, 0.7143, 0.7917, 0.7143, 0.7917, 0.7202, 0.7857, 0.7202, 0.7857, 0.7202, 0.7917, 0.7202, 0.7917, 0.7262, 0.7857, 0.7262, 0.7857, 0.7262, 0.7917, 0.7262, 0.7917, 0.7321, 0.7857, 0.7321, 0.7857, 0.7321, 0.7917, 0.7321, 0.7917, 0.7381, 0.7857, 0.7381, 0.7857, 0.7381, 0.7917, 0.7381, 0.7917, 0.744, 0.7857, 0.744, 0.7083, 0.744, 0.7143, 0.744, 0.7143, 0.75, 0.7083, 0.75, 0.7143, 0.744, 0.7202, 0.744, 0.7202, 0.75, 0.7143, 0.75, 0.7202, 0.744, 0.7262, 0.744, 0.7262, 0.75, 0.7202, 0.75, 0.7262, 0.744, 0.7321, 0.744, 0.7321, 0.75, 0.7262, 0.75, 0.7321, 0.744, 0.7381, 0.744, 0.7381, 0.75, 0.7321, 0.75, 0.7381, 0.744, 0.744, 0.744, 0.744, 0.75, 0.7381, 0.75, 0.7083, 0.7083, 0.7143, 0.7083, 0.7143, 0.7143, 0.7083, 0.7143, 0.7083, 0.7143, 0.7143, 0.7143, 0.7143, 0.7202, 0.7083, 0.7202, 0.7083, 0.7202, 0.7143, 0.7202, 0.7143, 0.7262, 0.7083, 0.7262, 0.7083, 0.7262, 0.7143, 0.7262, 0.7143, 0.7321, 0.7083, 0.7321, 0.7083, 0.7321, 0.7143, 0.7321, 0.7143, 0.7381, 0.7083, 0.7381, 0.7083, 0.7381, 0.7143, 0.7381, 0.7143, 0.744, 0.7083, 0.744, 0.7143, 0.7083, 0.7202, 0.7083, 0.7202, 0.7143, 0.7143, 0.7143, 0.7143, 0.7143, 0.7202, 0.7143, 0.7202, 0.7202, 0.7143, 0.7202, 0.7143, 0.7202, 0.7202, 0.7202, 0.7202, 0.7262, 0.7143, 0.7262, 0.7143, 0.7262, 0.7202, 0.7262, 0.7202, 0.7321, 0.7143, 0.7321, 0.7143, 0.7321, 0.7202, 0.7321, 0.7202, 0.7381, 0.7143, 0.7381, 0.7143, 0.7381, 0.7202, 0.7381, 0.7202, 0.744, 0.7143, 0.744, 0.7202, 0.7083, 0.7262, 0.7083, 0.7262, 0.7143, 0.7202, 0.7143, 0.7202, 0.7143, 0.7262, 0.7143, 0.7262, 0.7202, 0.7202, 0.7202, 0.7202, 0.7202, 0.7262, 0.7202, 0.7262, 0.7262, 0.7202, 0.7262, 0.7202, 0.7262, 0.7262, 0.7262, 0.7262, 0.7321, 0.7202, 0.7321, 0.7202, 0.7321, 0.7262, 0.7321, 0.7262, 0.7381, 0.7202, 0.7381, 0.7202, 0.7381, 0.7262, 0.7381, 0.7262, 0.744, 0.7202, 0.744, 0.7262, 0.7083, 0.7321, 0.7083, 0.7321, 0.7143, 0.7262, 0.7143, 0.7262, 0.7143, 0.7321, 0.7143, 0.7321, 0.7202, 0.7262, 0.7202, 0.7262, 0.7202, 0.7321, 0.7202, 0.7321, 0.7262, 0.7262, 0.7262, 0.7262, 0.7262, 0.7321, 0.7262, 0.7321, 0.7321, 0.7262, 0.7321, 0.7262, 0.7321, 0.7321, 0.7321, 0.7321, 0.7381, 0.7262, 0.7381, 0.7262, 0.7381, 0.7321, 0.7381, 0.7321, 0.744, 0.7262, 0.744, 0.7321, 0.7083, 0.7381, 0.7083, 0.7381, 0.7143, 0.7321, 0.7143, 0.7321, 0.7143, 0.7381, 0.7143, 0.7381, 0.7202, 0.7321, 0.7202, 0.7321, 0.7202, 0.7381, 0.7202, 0.7381, 0.7262, 0.7321, 0.7262, 0.7321, 0.7262, 0.7381, 0.7262, 0.7381, 0.7321, 0.7321, 0.7321, 0.7321, 0.7321, 0.7381, 0.7321, 0.7381, 0.7381, 0.7321, 0.7381, 0.7321, 0.7381, 0.7381, 0.7381, 0.7381, 0.744, 0.7321, 0.744, 0.7381, 0.7083, 0.744, 0.7083, 0.744, 0.7143, 0.7381, 0.7143, 0.7381, 0.7143, 0.744, 0.7143, 0.744, 0.7202, 0.7381, 0.7202, 0.7381, 0.7202, 0.744, 0.7202, 0.744, 0.7262, 0.7381, 0.7262, 0.7381, 0.7262, 0.744, 0.7262, 0.744, 0.7321, 0.7381, 0.7321, 0.7381, 0.7321, 0.744, 0.7321, 0.744, 0.7381, 0.7381, 0.7381, 0.7381, 0.7381, 0.744, 0.7381, 0.744, 0.744, 0.7381, 0.744, 0.744, 0.7083, 0.75, 0.7083, 0.75, 0.7143, 0.744, 0.7143, 0.744, 0.7143, 0.75, 0.7143, 0.75, 0.7202, 0.744, 0.7202, 0.744, 0.7202, 0.75, 0.7202, 0.75, 0.7262, 0.744, 0.7262, 0.744, 0.7262, 0.75, 0.7262, 0.75, 0.7321, 0.744, 0.7321, 0.744, 0.7321, 0.75, 0.7321, 0.75, 0.7381, 0.744, 0.7381, 0.744, 0.7381, 0.75, 0.7381, 0.75, 0.744, 0.744, 0.744, 0.6667, 0.744, 0.6726, 0.744, 0.6726, 0.75, 0.6667, 0.75, 0.6726, 0.744, 0.6786, 0.744, 0.6786, 0.75, 0.6726, 0.75, 0.6786, 0.744, 0.6845, 0.744, 0.6845, 0.75, 0.6786, 0.75, 0.6845, 0.744, 0.6905, 0.744, 0.6905, 0.75, 0.6845, 0.75, 0.6905, 0.744, 0.6964, 0.744, 0.6964, 0.75, 0.6905, 0.75, 0.6964, 0.744, 0.7024, 0.744, 0.7024, 0.75, 0.6964, 0.75, 0.6667, 0.7083, 0.6726, 0.7083, 0.6726, 0.7143, 0.6667, 0.7143, 0.6667, 0.7143, 0.6726, 0.7143, 0.6726, 0.7202, 0.6667, 0.7202, 0.6667, 0.7202, 0.6726, 0.7202, 0.6726, 0.7262, 0.6667, 0.7262, 0.6667, 0.7262, 0.6726, 0.7262, 0.6726, 0.7321, 0.6667, 0.7321, 0.6667, 0.7321, 0.6726, 0.7321, 0.6726, 0.7381, 0.6667, 0.7381, 0.6667, 0.7381, 0.6726, 0.7381, 0.6726, 0.744, 0.6667, 0.744, 0.6726, 0.7083, 0.6786, 0.7083, 0.6786, 0.7143, 0.6726, 0.7143, 0.6726, 0.7143, 0.6786, 0.7143, 0.6786, 0.7202, 0.6726, 0.7202, 0.6726, 0.7202, 0.6786, 0.7202, 0.6786, 0.7262, 0.6726, 0.7262, 0.6726, 0.7262, 0.6786, 0.7262, 0.6786, 0.7321, 0.6726, 0.7321, 0.6726, 0.7321, 0.6786, 0.7321, 0.6786, 0.7381, 0.6726, 0.7381, 0.6726, 0.7381, 0.6786, 0.7381, 0.6786, 0.744, 0.6726, 0.744, 0.6786, 0.7083, 0.6845, 0.7083, 0.6845, 0.7143, 0.6786, 0.7143, 0.6786, 0.7143, 0.6845, 0.7143, 0.6845, 0.7202, 0.6786, 0.7202, 0.6786, 0.7202, 0.6845, 0.7202, 0.6845, 0.7262, 0.6786, 0.7262, 0.6786, 0.7262, 0.6845, 0.7262, 0.6845, 0.7321, 0.6786, 0.7321, 0.6786, 0.7321, 0.6845, 0.7321, 0.6845, 0.7381, 0.6786, 0.7381, 0.6786, 0.7381, 0.6845, 0.7381, 0.6845, 0.744, 0.6786, 0.744, 0.6845, 0.7083, 0.6905, 0.7083, 0.6905, 0.7143, 0.6845, 0.7143, 0.6845, 0.7143, 0.6905, 0.7143, 0.6905, 0.7202, 0.6845, 0.7202, 0.6845, 0.7202, 0.6905, 0.7202, 0.6905, 0.7262, 0.6845, 0.7262, 0.6845, 0.7262, 0.6905, 0.7262, 0.6905, 0.7321, 0.6845, 0.7321, 0.6845, 0.7321, 0.6905, 0.7321, 0.6905, 0.7381, 0.6845, 0.7381, 0.6845, 0.7381, 0.6905, 0.7381, 0.6905, 0.744, 0.6845, 0.744, 0.6905, 0.7083, 0.6964, 0.7083, 0.6964, 0.7143, 0.6905, 0.7143, 0.6905, 0.7143, 0.6964, 0.7143, 0.6964, 0.7202, 0.6905, 0.7202, 0.6905, 0.7202, 0.6964, 0.7202, 0.6964, 0.7262, 0.6905, 0.7262, 0.6905, 0.7262, 0.6964, 0.7262, 0.6964, 0.7321, 0.6905, 0.7321, 0.6905, 0.7321, 0.6964, 0.7321, 0.6964, 0.7381, 0.6905, 0.7381, 0.6905, 0.7381, 0.6964, 0.7381, 0.6964, 0.744, 0.6905, 0.744, 0.6964, 0.7083, 0.7024, 0.7083, 0.7024, 0.7143, 0.6964, 0.7143, 0.6964, 0.7143, 0.7024, 0.7143, 0.7024, 0.7202, 0.6964, 0.7202, 0.6964, 0.7202, 0.7024, 0.7202, 0.7024, 0.7262, 0.6964, 0.7262, 0.6964, 0.7262, 0.7024, 0.7262, 0.7024, 0.7321, 0.6964, 0.7321, 0.6964, 0.7321, 0.7024, 0.7321, 0.7024, 0.7381, 0.6964, 0.7381, 0.6964, 0.7381, 0.7024, 0.7381, 0.7024, 0.744, 0.6964, 0.744, 0.7024, 0.7083, 0.7083, 0.7083, 0.7083, 0.7143, 0.7024, 0.7143, 0.7024, 0.7143, 0.7083, 0.7143, 0.7083, 0.7202, 0.7024, 0.7202, 0.7024, 0.7202, 0.7083, 0.7202, 0.7083, 0.7262, 0.7024, 0.7262, 0.7024, 0.7262, 0.7083, 0.7262, 0.7083, 0.7321, 0.7024, 0.7321, 0.7024, 0.7321, 0.7083, 0.7321, 0.7083, 0.7381, 0.7024, 0.7381, 0.7024, 0.7381, 0.7083, 0.7381, 0.7083, 0.744, 0.7024, 0.744, 0.625, 0.744, 0.631, 0.744, 0.631, 0.75, 0.625, 0.75, 0.631, 0.744, 0.6369, 0.744, 0.6369, 0.75, 0.631, 0.75, 0.6369, 0.744, 0.6429, 0.744, 0.6429, 0.75, 0.6369, 0.75, 0.6429, 0.744, 0.6488, 0.744, 0.6488, 0.75, 0.6429, 0.75, 0.6488, 0.744, 0.6548, 0.744, 0.6548, 0.75, 0.6488, 0.75, 0.6548, 0.744, 0.6607, 0.744, 0.6607, 0.75, 0.6548, 0.75, 0.625, 0.7083, 0.631, 0.7083, 0.631, 0.7143, 0.625, 0.7143, 0.625, 0.7143, 0.631, 0.7143, 0.631, 0.7202, 0.625, 0.7202, 0.625, 0.7202, 0.631, 0.7202, 0.631, 0.7262, 0.625, 0.7262, 0.625, 0.7262, 0.631, 0.7262, 0.631, 0.7321, 0.625, 0.7321, 0.625, 0.7321, 0.631, 0.7321, 0.631, 0.7381, 0.625, 0.7381, 0.625, 0.7381, 0.631, 0.7381, 0.631, 0.744, 0.625, 0.744, 0.631, 0.7083, 0.6369, 0.7083, 0.6369, 0.7143, 0.631, 0.7143, 0.631, 0.7143, 0.6369, 0.7143, 0.6369, 0.7202, 0.631, 0.7202, 0.631, 0.7202, 0.6369, 0.7202, 0.6369, 0.7262, 0.631, 0.7262, 0.631, 0.7262, 0.6369, 0.7262, 0.6369, 0.7321, 0.631, 0.7321, 0.631, 0.7321, 0.6369, 0.7321, 0.6369, 0.7381, 0.631, 0.7381, 0.631, 0.7381, 0.6369, 0.7381, 0.6369, 0.744, 0.631, 0.744, 0.6369, 0.7083, 0.6429, 0.7083, 0.6429, 0.7143, 0.6369, 0.7143, 0.6369, 0.7143, 0.6429, 0.7143, 0.6429, 0.7202, 0.6369, 0.7202, 0.6369, 0.7202, 0.6429, 0.7202, 0.6429, 0.7262, 0.6369, 0.7262, 0.6369, 0.7262, 0.6429, 0.7262, 0.6429, 0.7321, 0.6369, 0.7321, 0.6369, 0.7321, 0.6429, 0.7321, 0.6429, 0.7381, 0.6369, 0.7381, 0.6369, 0.7381, 0.6429, 0.7381, 0.6429, 0.744, 0.6369, 0.744, 0.6429, 0.7083, 0.6488, 0.7083, 0.6488, 0.7143, 0.6429, 0.7143, 0.6429, 0.7143, 0.6488, 0.7143, 0.6488, 0.7202, 0.6429, 0.7202, 0.6429, 0.7202, 0.6488, 0.7202, 0.6488, 0.7262, 0.6429, 0.7262, 0.6429, 0.7262, 0.6488, 0.7262, 0.6488, 0.7321, 0.6429, 0.7321, 0.6429, 0.7321, 0.6488, 0.7321, 0.6488, 0.7381, 0.6429, 0.7381, 0.6429, 0.7381, 0.6488, 0.7381, 0.6488, 0.744, 0.6429, 0.744, 0.6488, 0.7083, 0.6548, 0.7083, 0.6548, 0.7143, 0.6488, 0.7143, 0.6488, 0.7143, 0.6548, 0.7143, 0.6548, 0.7202, 0.6488, 0.7202, 0.6488, 0.7202, 0.6548, 0.7202, 0.6548, 0.7262, 0.6488, 0.7262, 0.6488, 0.7262, 0.6548, 0.7262, 0.6548, 0.7321, 0.6488, 0.7321, 0.6488, 0.7321, 0.6548, 0.7321, 0.6548, 0.7381, 0.6488, 0.7381, 0.6488, 0.7381, 0.6548, 0.7381, 0.6548, 0.744, 0.6488, 0.744, 0.6548, 0.7083, 0.6607, 0.7083, 0.6607, 0.7143, 0.6548, 0.7143, 0.6548, 0.7143, 0.6607, 0.7143, 0.6607, 0.7202, 0.6548, 0.7202, 0.6548, 0.7202, 0.6607, 0.7202, 0.6607, 0.7262, 0.6548, 0.7262, 0.6548, 0.7262, 0.6607, 0.7262, 0.6607, 0.7321, 0.6548, 0.7321, 0.6548, 0.7321, 0.6607, 0.7321, 0.6607, 0.7381, 0.6548, 0.7381, 0.6548, 0.7381, 0.6607, 0.7381, 0.6607, 0.744, 0.6548, 0.744, 0.6607, 0.7083, 0.6667, 0.7083, 0.6667, 0.7143, 0.6607, 0.7143, 0.6607, 0.7143, 0.6667, 0.7143, 0.6667, 0.7202, 0.6607, 0.7202, 0.6607, 0.7202, 0.6667, 0.7202, 0.6667, 0.7262, 0.6607, 0.7262, 0.6607, 0.7262, 0.6667, 0.7262, 0.6667, 0.7321, 0.6607, 0.7321, 0.6607, 0.7321, 0.6667, 0.7321, 0.6667, 0.7381, 0.6607, 0.7381, 0.6607, 0.7381, 0.6667, 0.7381, 0.6667, 0.744, 0.6607, 0.744, 0.8333, 0.744, 0.8393, 0.744, 0.8393, 0.75, 0.8333, 0.75, 0.8393, 0.744, 0.8452, 0.744, 0.8452, 0.75, 0.8393, 0.75, 0.8452, 0.744, 0.8512, 0.744, 0.8512, 0.75, 0.8452, 0.75, 0.8512, 0.744, 0.8571, 0.744, 0.8571, 0.75, 0.8512, 0.75, 0.8571, 0.744, 0.8631, 0.744, 0.8631, 0.75, 0.8571, 0.75, 0.8631, 0.744, 0.869, 0.744, 0.869, 0.75, 0.8631, 0.75, 0.8333, 0.7083, 0.8393, 0.7083, 0.8393, 0.7143, 0.8333, 0.7143, 0.8333, 0.7143, 0.8393, 0.7143, 0.8393, 0.7202, 0.8333, 0.7202, 0.8333, 0.7202, 0.8393, 0.7202, 0.8393, 0.7262, 0.8333, 0.7262, 0.8333, 0.7262, 0.8393, 0.7262, 0.8393, 0.7321, 0.8333, 0.7321, 0.8333, 0.7321, 0.8393, 0.7321, 0.8393, 0.7381, 0.8333, 0.7381, 0.8333, 0.7381, 0.8393, 0.7381, 0.8393, 0.744, 0.8333, 0.744, 0.8393, 0.7083, 0.8452, 0.7083, 0.8452, 0.7143, 0.8393, 0.7143, 0.8393, 0.7143, 0.8452, 0.7143, 0.8452, 0.7202, 0.8393, 0.7202, 0.8393, 0.7202, 0.8452, 0.7202, 0.8452, 0.7262, 0.8393, 0.7262, 0.8393, 0.7262, 0.8452, 0.7262, 0.8452, 0.7321, 0.8393, 0.7321, 0.8393, 0.7321, 0.8452, 0.7321, 0.8452, 0.7381, 0.8393, 0.7381, 0.8393, 0.7381, 0.8452, 0.7381, 0.8452, 0.744, 0.8393, 0.744, 0.8452, 0.7083, 0.8512, 0.7083, 0.8512, 0.7143, 0.8452, 0.7143, 0.8452, 0.7143, 0.8512, 0.7143, 0.8512, 0.7202, 0.8452, 0.7202, 0.8452, 0.7202, 0.8512, 0.7202, 0.8512, 0.7262, 0.8452, 0.7262, 0.8452, 0.7262, 0.8512, 0.7262, 0.8512, 0.7321, 0.8452, 0.7321, 0.8452, 0.7321, 0.8512, 0.7321, 0.8512, 0.7381, 0.8452, 0.7381, 0.8452, 0.7381, 0.8512, 0.7381, 0.8512, 0.744, 0.8452, 0.744, 0.8512, 0.7083, 0.8571, 0.7083, 0.8571, 0.7143, 0.8512, 0.7143, 0.8512, 0.7143, 0.8571, 0.7143, 0.8571, 0.7202, 0.8512, 0.7202, 0.8512, 0.7202, 0.8571, 0.7202, 0.8571, 0.7262, 0.8512, 0.7262, 0.8512, 0.7262, 0.8571, 0.7262, 0.8571, 0.7321, 0.8512, 0.7321, 0.8512, 0.7321, 0.8571, 0.7321, 0.8571, 0.7381, 0.8512, 0.7381, 0.8512, 0.7381, 0.8571, 0.7381, 0.8571, 0.744, 0.8512, 0.744, 0.8571, 0.7083, 0.8631, 0.7083, 0.8631, 0.7143, 0.8571, 0.7143, 0.8571, 0.7143, 0.8631, 0.7143, 0.8631, 0.7202, 0.8571, 0.7202, 0.8571, 0.7202, 0.8631, 0.7202, 0.8631, 0.7262, 0.8571, 0.7262, 0.8571, 0.7262, 0.8631, 0.7262, 0.8631, 0.7321, 0.8571, 0.7321, 0.8571, 0.7321, 0.8631, 0.7321, 0.8631, 0.7381, 0.8571, 0.7381, 0.8571, 0.7381, 0.8631, 0.7381, 0.8631, 0.744, 0.8571, 0.744, 0.8631, 0.7083, 0.869, 0.7083, 0.869, 0.7143, 0.8631, 0.7143, 0.8631, 0.7143, 0.869, 0.7143, 0.869, 0.7202, 0.8631, 0.7202, 0.8631, 0.7202, 0.869, 0.7202, 0.869, 0.7262, 0.8631, 0.7262, 0.8631, 0.7262, 0.869, 0.7262, 0.869, 0.7321, 0.8631, 0.7321, 0.8631, 0.7321, 0.869, 0.7321, 0.869, 0.7381, 0.8631, 0.7381, 0.8631, 0.7381, 0.869, 0.7381, 0.869, 0.744, 0.8631, 0.744, 0.869, 0.7083, 0.875, 0.7083, 0.875, 0.7143, 0.869, 0.7143, 0.869, 0.7143, 0.875, 0.7143, 0.875, 0.7202, 0.869, 0.7202, 0.869, 0.7202, 0.875, 0.7202, 0.875, 0.7262, 0.869, 0.7262, 0.869, 0.7262, 0.875, 0.7262, 0.875, 0.7321, 0.869, 0.7321, 0.869, 0.7321, 0.875, 0.7321, 0.875, 0.7381, 0.869, 0.7381, 0.869, 0.7381, 0.875, 0.7381, 0.875, 0.744, 0.869, 0.744])
me_cube.materials.append(mat_material)
me_cube.use_mirror_vertex_groups = False
me_cube.update()
me_cylinder = bpy.data.meshes.new('Cylinder')
me_cylinder.from_pydata([(1.0, -4.371e-08, -1.0), (1.0, -4.371e-08, 1.0), (0.9808, -0.1951, -1.0), (0.9808, -0.1951, 1.0), (0.9239, -0.3827, -1.0), (0.9239, -0.3827, 1.0), (0.8315, -0.5556, -1.0), (0.8315, -0.5556, 1.0), (0.7071, -0.7071, -1.0), (0.7071, -0.7071, 1.0), (0.5556, -0.8315, -1.0), (0.5556, -0.8315, 1.0), (0.3827, -0.9239, -1.0), (0.3827, -0.9239, 1.0), (0.1951, -0.9808, -1.0), (0.1951, -0.9808, 1.0), (-8.742e-08, -1.0, -1.0), (-8.742e-08, -1.0, 1.0), (-0.1951, -0.9808, -1.0), (-0.1951, -0.9808, 1.0), (-0.3827, -0.9239, -1.0), (-0.3827, -0.9239, 1.0), (-0.5556, -0.8315, -1.0), (-0.5556, -0.8315, 1.0), (-0.7071, -0.7071, -1.0), (-0.7071, -0.7071, 1.0), (-0.8315, -0.5556, -1.0), (-0.8315, -0.5556, 1.0), (-0.9239, -0.3827, -1.0), (-0.9239, -0.3827, 1.0), (-0.9808, -0.1951, -1.0), (-0.9808, -0.1951, 1.0)], [], [(0, 1, 3, 2), (2, 3, 5, 4), (4, 5, 7, 6), (6, 7, 9, 8), (8, 9, 11, 10), (10, 11, 13, 12), (12, 13, 15, 14), (14, 15, 17, 16), (16, 17, 19, 18), (18, 19, 21, 20), (20, 21, 23, 22), (22, 23, 25, 24), (24, 25, 27, 26), (26, 27, 29, 28), (28, 29, 31, 30)])
_uv = me_cylinder.uv_layers.new(name='UVMap')
_uv.uv.foreach_set('vector', [0.75, 0.5, 0.75, 1.0, 0.7188, 1.0, 0.7188, 0.5, 0.7188, 0.5, 0.7188, 1.0, 0.6875, 1.0, 0.6875, 0.5, 0.6875, 0.5, 0.6875, 1.0, 0.6562, 1.0, 0.6562, 0.5, 0.6562, 0.5, 0.6562, 1.0, 0.625, 1.0, 0.625, 0.5, 0.625, 0.5, 0.625, 1.0, 0.5938, 1.0, 0.5938, 0.5, 0.5938, 0.5, 0.5938, 1.0, 0.5625, 1.0, 0.5625, 0.5, 0.5625, 0.5, 0.5625, 1.0, 0.5312, 1.0, 0.5312, 0.5, 0.5312, 0.5, 0.5312, 1.0, 0.5, 1.0, 0.5, 0.5, 0.5, 0.5, 0.5, 1.0, 0.4688, 1.0, 0.4688, 0.5, 0.4688, 0.5, 0.4688, 1.0, 0.4375, 1.0, 0.4375, 0.5, 0.4375, 0.5, 0.4375, 1.0, 0.4062, 1.0, 0.4062, 0.5, 0.4062, 0.5, 0.4062, 1.0, 0.375, 1.0, 0.375, 0.5, 0.375, 0.5, 0.375, 1.0, 0.3438, 1.0, 0.3438, 0.5, 0.3438, 0.5, 0.3438, 1.0, 0.3125, 1.0, 0.3125, 0.5, 0.3125, 0.5, 0.3125, 1.0, 0.2812, 1.0, 0.2812, 0.5])
me_cylinder.update()

# ---- curves / text
cu_beziercurve_001 = bpy.data.curves.new('BezierCurve.001', 'CURVE')
cu_beziercurve_001.dimensions = '3D'
_sp = cu_beziercurve_001.splines.new('BEZIER'); _sp.bezier_points.add(1)
_sp.bezier_points.foreach_set('co', [-9.041, -2.269, -1.047, 55.31, 15.08, 6.404])
_sp.bezier_points.foreach_set('handle_left', [-9.717, -2.463, -1.125, 54.35, 14.83, 6.291])
_sp.bezier_points.foreach_set('handle_right', [-8.365, -2.075, -0.9695, 56.27, 15.33, 6.517])
for _p, _l, _r in zip(_sp.bezier_points, ['ALIGNED', 'ALIGNED'], ['ALIGNED', 'ALIGNED']): _p.handle_left_type = _l; _p.handle_right_type = _r
_sp.order_u = 0
_sp.order_v = 0
cu_beziercurve_001.use_path = True
cu_beziercurve_001.fill_mode = 'FULL'

# ---- objects
ob_cube = bpy.data.objects.new('Cube', me_cube)
ob_beziercurve = bpy.data.objects.new('BezierCurve', cu_beziercurve_001)
ob_cylinder = bpy.data.objects.new('Cylinder', me_cylinder)

# ---- transforms, parenting, visibility, modifiers, constraints
ob_cube.location = (1.556e-09, -6.972e-08, 1.0)
ob_cube.lock_rotations_4d = False
ob_cube.empty_display_type = 'ARROWS'
ob_cube.lineart.crease_threshold = 0.0
_vg = ob_cube.vertex_groups.new(name='Surface')
_vg = ob_cube.vertex_groups.new(name='Ramp')
_vg.add([2, 6, 8, 9, 10, 11, 12, 17, 18, 32, 37, 42, 47, 52, 53, 54, 55, 56, 57, 58, 59, 60, 61, 62, 63, 64, 65, 66, 67, 68, 69, 70, 71, 72, 73, 74, 75, 76, 77, 78, 79, 80, 81, 82, 83, 84, 85, 86, 87, 88, 89, 90, 91, 92, 93, 94, 95, 96, 97, 98, 99, 100, 101, 102, 103, 104, 105, 106, 107, 108, 109, 110, 111, 112, 113, 114, 115, 116, 117, 118, 119, 120, 121, 122, 123, 124, 125, 126, 127, 128, 129, 130, 131, 132, 133, 134, 135, 136, 137, 138, 139, 140, 141, 142, 143, 144, 145, 146, 147, 148, 149, 150, 151, 152, 153, 154, 155, 156, 157, 158, 159, 160, 161, 162, 163, 164, 165, 166, 167, 168, 169, 170, 171, 172, 173, 174, 175, 176, 177, 178, 179, 180, 181, 182, 183, 184, 185, 186, 187, 188, 189, 190, 191, 192, 193, 194, 195, 196, 197, 198, 199, 200, 201, 202, 203, 204, 205, 206, 207, 208, 209, 210, 211, 212, 213, 214, 215, 216, 217, 218, 219, 220, 221, 222, 223, 224, 225, 226, 227, 228, 229, 230, 231, 232, 233, 234, 235, 236, 237, 238, 239, 240, 241, 242, 243, 244, 245, 246, 247, 248, 249, 250, 251, 252, 253, 254, 255, 256, 257, 258, 259, 260, 261, 262, 263, 264, 265, 266, 267, 268, 269, 270, 271, 272, 273, 274, 275, 276, 277, 278, 279, 280, 281, 282, 283, 284, 285, 286, 287, 288, 289, 290, 291, 292, 293, 294, 295, 296, 297, 298, 299, 300, 301, 302, 303, 304, 305, 306, 307, 308, 309, 310, 311, 312, 313, 314, 315, 316, 317, 318, 319, 320, 321, 322, 323, 324, 325, 326, 327, 328, 329, 330, 331, 332, 333, 334, 335, 336, 337, 338, 339, 340, 341, 342, 343, 344, 345, 346, 347, 348, 349, 350, 351, 352, 353, 354, 355, 356, 357, 358, 359, 360, 361, 362, 363, 364, 365, 366, 367, 368, 369, 370, 371, 372, 373, 374, 375, 376, 377, 378, 379, 380, 381, 382], 1.0, 'REPLACE')
_m = ob_cube.modifiers.new('Shrinkwrap', 'SHRINKWRAP')
_m.target = ob_cylinder
_m.vertex_group = 'Ramp'
ob_beziercurve.location = (1.556e-09, -6.972e-08, 1.0)
ob_beziercurve.rotation_euler = (1.545, -0.2005, 1.688)
ob_cylinder.location = (1.556e-09, -5.004, 3.372)
ob_cylinder.rotation_euler = (1.571, 0.876, 1.571)
ob_cylinder.scale = (4.294, 4.294, 4.294)

# ---- collection membership
col_collection.objects.link(ob_cube)
col_collection.objects.link(ob_beziercurve)
col_collection.objects.link(ob_cylinder)

# ---- scene / render settings (as saved in the file)
scene.frame_start = 1; scene.frame_end = 250; scene.frame_set(1)
scene.render.engine = 'BLENDER_EEVEE_NEXT'
scene.cycles.sampling_pattern = 'TABULATED_SOBOL'
scene.cycles.use_light_tree = False
scene.view_settings.view_transform = 'Filmic'
bpy.context.view_layer.update()

# ---- added for rendering (the .blend has no active camera and no usable light): camera, sun
cam_auto = bpy.data.cameras.new('AutoCamera')
cam_auto.lens = 50.0
cam_auto.sensor_width = 36.0
cam_auto.clip_end = 1281.15
ob_auto_camera = bpy.data.objects.new('AutoCamera', cam_auto)
scene.collection.objects.link(ob_auto_camera)
ob_auto_camera.location = (72.9992, -66.0684, 69.9492)
ob_auto_camera.rotation_euler = (1.09748, -7.21219e-08, 0.694738)
scene.camera = ob_auto_camera
light_auto_sun = bpy.data.lights.new('AutoSun', 'SUN')
light_auto_sun.energy = 3.0
light_auto_sun.angle = 0.0523599
ob_auto_sun = bpy.data.objects.new('AutoSun', light_auto_sun)
scene.collection.objects.link(ob_auto_sun)
ob_auto_sun.rotation_euler = (0.872665, 0.174533, 0.523599)
bpy.context.view_layer.update()
